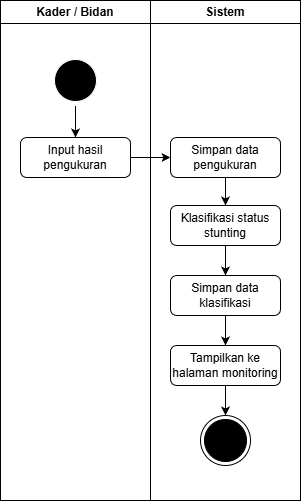

The diagram above was exported from draw.io. Its source (the exported page's mxGraphModel, read from the mxfile embedded in the PNG):
<mxGraphModel dx="1024" dy="549" grid="1" gridSize="10" guides="1" tooltips="1" connect="1" arrows="1" fold="1" page="1" pageScale="1" pageWidth="827" pageHeight="1169" math="0" shadow="0">
  <root>
    <mxCell id="JeEZbSUL9PvEw4gBfs9T-0" />
    <mxCell id="JeEZbSUL9PvEw4gBfs9T-1" parent="JeEZbSUL9PvEw4gBfs9T-0" />
    <mxCell id="r5p2mTtLfDbkzJFztPnF-1" edge="1" parent="JeEZbSUL9PvEw4gBfs9T-1" source="JeEZbSUL9PvEw4gBfs9T-5" style="edgeStyle=orthogonalEdgeStyle;rounded=0;orthogonalLoop=1;jettySize=auto;html=1;" target="r5p2mTtLfDbkzJFztPnF-0" value="">
      <mxGeometry relative="1" as="geometry" />
    </mxCell>
    <mxCell id="JeEZbSUL9PvEw4gBfs9T-13" parent="JeEZbSUL9PvEw4gBfs9T-1" style="swimlane;whiteSpace=wrap;html=1;" value="Kader / Bidan" vertex="1">
      <mxGeometry height="500" width="150" x="230" y="40" as="geometry" />
    </mxCell>
    <mxCell id="JeEZbSUL9PvEw4gBfs9T-2" edge="1" parent="JeEZbSUL9PvEw4gBfs9T-13" source="JeEZbSUL9PvEw4gBfs9T-3" style="edgeStyle=orthogonalEdgeStyle;rounded=0;orthogonalLoop=1;jettySize=auto;html=1;" target="JeEZbSUL9PvEw4gBfs9T-5">
      <mxGeometry relative="1" as="geometry" />
    </mxCell>
    <mxCell id="JeEZbSUL9PvEw4gBfs9T-5" parent="JeEZbSUL9PvEw4gBfs9T-13" style="rounded=1;whiteSpace=wrap;html=1;" value="Input hasil pengukuran" vertex="1">
      <mxGeometry height="40" width="110" x="20" y="137" as="geometry" />
    </mxCell>
    <mxCell id="JeEZbSUL9PvEw4gBfs9T-3" parent="JeEZbSUL9PvEw4gBfs9T-13" style="ellipse;html=1;shape=endState;fillColor=#000000;strokeColor=light-dark(#ffffff, #ff9090);" value="" vertex="1">
      <mxGeometry height="50" width="50" x="50" y="55" as="geometry" />
    </mxCell>
    <mxCell id="JeEZbSUL9PvEw4gBfs9T-17" parent="JeEZbSUL9PvEw4gBfs9T-1" style="swimlane;whiteSpace=wrap;html=1;startSize=23;" value="Sistem" vertex="1">
      <mxGeometry height="500" width="150" x="380" y="40" as="geometry" />
    </mxCell>
    <mxCell id="r5p2mTtLfDbkzJFztPnF-3" edge="1" parent="JeEZbSUL9PvEw4gBfs9T-17" source="r5p2mTtLfDbkzJFztPnF-0" style="edgeStyle=orthogonalEdgeStyle;rounded=0;orthogonalLoop=1;jettySize=auto;html=1;" target="r5p2mTtLfDbkzJFztPnF-2" value="">
      <mxGeometry relative="1" as="geometry" />
    </mxCell>
    <mxCell id="r5p2mTtLfDbkzJFztPnF-0" parent="JeEZbSUL9PvEw4gBfs9T-17" style="rounded=1;whiteSpace=wrap;html=1;" value="Simpan data pengukuran" vertex="1">
      <mxGeometry height="40" width="110" x="20" y="137" as="geometry" />
    </mxCell>
    <mxCell id="r5p2mTtLfDbkzJFztPnF-5" edge="1" parent="JeEZbSUL9PvEw4gBfs9T-17" source="r5p2mTtLfDbkzJFztPnF-2" style="edgeStyle=orthogonalEdgeStyle;rounded=0;orthogonalLoop=1;jettySize=auto;html=1;" target="r5p2mTtLfDbkzJFztPnF-4" value="">
      <mxGeometry relative="1" as="geometry" />
    </mxCell>
    <mxCell id="r5p2mTtLfDbkzJFztPnF-2" parent="JeEZbSUL9PvEw4gBfs9T-17" style="rounded=1;whiteSpace=wrap;html=1;" value="Klasifikasi status stunting" vertex="1">
      <mxGeometry height="40" width="110" x="20" y="205" as="geometry" />
    </mxCell>
    <mxCell id="r5p2mTtLfDbkzJFztPnF-7" edge="1" parent="JeEZbSUL9PvEw4gBfs9T-17" source="r5p2mTtLfDbkzJFztPnF-4" style="edgeStyle=orthogonalEdgeStyle;rounded=0;orthogonalLoop=1;jettySize=auto;html=1;" target="r5p2mTtLfDbkzJFztPnF-6" value="">
      <mxGeometry relative="1" as="geometry" />
    </mxCell>
    <mxCell id="r5p2mTtLfDbkzJFztPnF-4" parent="JeEZbSUL9PvEw4gBfs9T-17" style="rounded=1;whiteSpace=wrap;html=1;" value="Simpan data klasifikasi" vertex="1">
      <mxGeometry height="40" width="110" x="20" y="275" as="geometry" />
    </mxCell>
    <mxCell id="n5fyQIs2Jpc5RvMHe3QG-1" edge="1" parent="JeEZbSUL9PvEw4gBfs9T-17" source="r5p2mTtLfDbkzJFztPnF-6" style="edgeStyle=orthogonalEdgeStyle;rounded=0;orthogonalLoop=1;jettySize=auto;html=1;" target="n5fyQIs2Jpc5RvMHe3QG-0">
      <mxGeometry relative="1" as="geometry" />
    </mxCell>
    <mxCell id="r5p2mTtLfDbkzJFztPnF-6" parent="JeEZbSUL9PvEw4gBfs9T-17" style="rounded=1;whiteSpace=wrap;html=1;" value="Tampilkan ke halaman monitoring" vertex="1">
      <mxGeometry height="40" width="110" x="20" y="345" as="geometry" />
    </mxCell>
    <mxCell id="n5fyQIs2Jpc5RvMHe3QG-0" parent="JeEZbSUL9PvEw4gBfs9T-17" style="ellipse;html=1;shape=endState;fillColor=#000000;strokeColor=light-dark(#000000, #ff9090);" value="" vertex="1">
      <mxGeometry height="50" width="50" x="50" y="415" as="geometry" />
    </mxCell>
  </root>
</mxGraphModel>